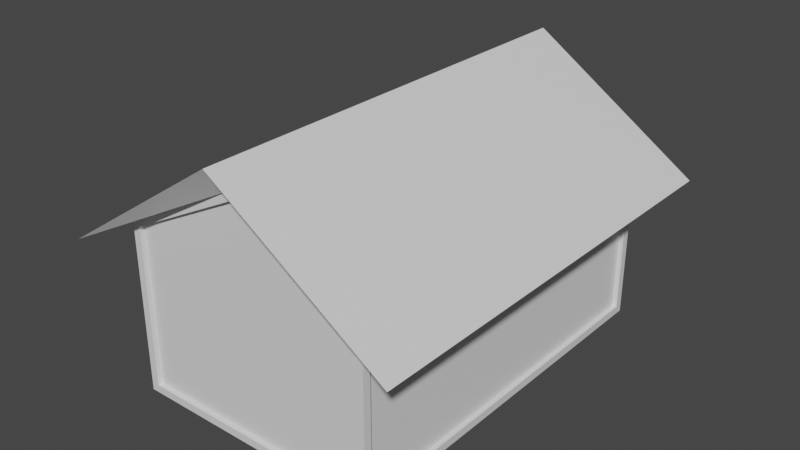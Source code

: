# Source: shack.blend  (saved by Blender 2.81.16; exported with 4.5.12 LTS)
import bpy
from mathutils import Matrix  # noqa: F401  (used for matrix-valued properties, if any)

bpy.ops.wm.read_factory_settings(use_empty=True)
scene = bpy.context.scene
scene.name = 'Scene'

# ---- collections
col_collection = bpy.data.collections.new('Collection'); scene.collection.children.link(col_collection)

# ---- materials (node trees are filled in below, after node groups)
mat_material = bpy.data.materials.new('Material')
mat_material.alpha_threshold = 0.0
mat_material.use_transparent_shadow = False
mat_material.line_color = (0.0, 0.0, 0.0, 1.0)

# ---- material node trees
mat_material.use_nodes = True; mat_material.node_tree.nodes.clear()
_N = mat_material.node_tree.nodes; _L = mat_material.node_tree.links
n0 = _N.new('ShaderNodeOutputMaterial'); n0.name = 'Material Output'; n0.location = (300, 300)
n1 = _N.new('ShaderNodeBsdfPrincipled'); n1.name = 'Principled BSDF'; n1.location = (10, 300)
n1.distribution = 'GGX'
n1.subsurface_method = 'BURLEY'
n1.inputs[2].default_value = 0.4
n1.inputs[3].default_value = 1.45
n1.inputs[27].default_value = (0.0, 0.0, 0.0, 1.0)
n1.inputs[28].default_value = 1.0
_L.new(n1.outputs[0], n0.inputs[0])
n0.is_active_output = True

# ---- world
world_world = bpy.data.worlds.new('World'); scene.world = world_world
world_world.use_nodes = True; world_world.node_tree.nodes.clear()
_N = world_world.node_tree.nodes; _L = world_world.node_tree.links
n0 = _N.new('ShaderNodeOutputWorld'); n0.name = 'World Output'; n0.location = (300, 300)
n1 = _N.new('ShaderNodeBackground'); n1.name = 'Background'; n1.location = (10, 300)
n1.inputs[0].default_value = (0.05088, 0.05088, 0.05088, 1.0)
_L.new(n1.outputs[0], n0.inputs[0])
n0.is_active_output = True
world_world.color = (0.05088, 0.05088, 0.05088)
world_world.use_sun_shadow = False
world_world.sun_shadow_jitter_overblur = 0.0

# ---- meshes
me_cube = bpy.data.meshes.new('Cube')
me_cube.from_pydata([(-1.828, 1.0, -1.0), (-1.828, -3.316, -1.0), (1.0, -3.316, -1.0), (1.0, 1.0, -1.0), (-1.778, -3.229, 0.8232), (-1.778, 0.9133, 0.8232), (-1.778, 0.9133, -0.9133), (-1.778, -3.229, -0.9133), (0.95, 0.9133, 0.8232), (0.95, -3.229, 0.8232), (0.95, -3.229, -0.9133), (0.95, 0.9133, -0.9133), (0.9151, -3.266, 0.858), (-0.4138, -3.266, 1.54), (-1.743, -3.266, 0.858), (-1.743, -3.266, -0.9151), (0.9151, -3.266, -0.9151), (-1.743, 0.95, 0.858), (-0.4138, 0.95, 1.54), (0.9151, 0.95, 0.858), (0.9151, 0.95, -0.9151), (-1.743, 0.95, -0.9151), (-1.828, -1.158, -1.0), (1.0, -1.158, -1.0), (-1.778, -1.158, 0.8232), (0.95, -1.158, 0.8232), (0.95, -1.158, -0.9133), (-1.828, -2.237, -1.0), (-1.828, -2.194, -0.9133), (-1.778, -2.194, -0.9133), (0.95, -2.194, 0.8232), (1.0, -2.237, -1.0), (-1.828, -2.194, 0.8232), (-1.778, -2.194, 0.8232), (0.95, -2.194, -0.9133), (1.0, -0.079, -1.0), (-1.828, -0.1223, 0.8232), (-1.778, -0.1223, 0.8232), (0.95, -0.1223, -0.9133), (-1.828, -0.079, -1.0), (-1.828, -0.1223, -0.9133), (-1.778, -0.1223, -0.9133), (0.95, -0.1223, 0.8232), (-1.778, 0.9133, -0.04504), (-1.778, -3.229, -0.04504), (-1.743, -3.266, -0.02852), (-1.743, 0.95, -0.02852), (-1.828, -3.229, 0.3891), (-1.778, -3.229, 0.3891), (-1.743, -3.266, 0.4148), (-1.828, 0.9133, 0.3891), (-1.778, 0.9133, 0.3891), (-1.743, 0.95, 0.4148), (1.0, 0.005854, -1.0), (-1.828, -0.0409, 0.8232), (-1.778, -0.0409, 0.8232), (0.95, -0.0409, -0.9133), (-1.828, 0.005854, -1.0), (-1.828, -0.0409, -0.9133), (-1.778, -0.0409, -0.9133), (0.95, -0.0409, 0.8232), (-1.778, -0.0409, -0.04504), (-1.778, -0.0409, 0.3891), (-1.828, -2.323, -1.0), (-1.828, -2.276, -0.9133), (-1.778, -2.276, -0.9133), (0.95, -2.276, 0.8232), (1.0, -2.323, -1.0), (-1.828, -2.276, 0.8232), (-1.778, -2.276, 0.8232), (0.95, -2.276, -0.9133), (-1.778, -2.276, -0.04504), (-1.778, -2.276, 0.3891), (-1.828, -3.229, 0.4695), (-1.778, -3.229, 0.4695), (-1.743, -3.266, 0.4968), (-1.778, -1.158, 0.4695), (-1.778, -2.194, 0.4695), (-1.778, -0.1223, 0.4695), (-1.828, 0.9133, 0.4695), (-1.778, 0.9133, 0.4695), (-1.743, 0.95, 0.4968), (-1.778, -0.0409, 0.4695), (-1.778, -2.276, 0.4695), (0.95, 0.9133, -0.04504), (0.95, -3.229, -0.04504), (0.9151, -3.266, -0.02852), (0.9151, 0.95, -0.02852), (0.95, -1.158, -0.04504), (0.95, -2.194, -0.04504), (0.95, -0.1223, -0.04504), (0.95, -0.0409, -0.04504), (0.95, -2.276, -0.04504), (0.95, -1.158, 0.3891), (0.95, -2.194, 0.3891), (0.95, -0.1223, 0.3891), (0.95, -0.0409, 0.3891), (0.95, -2.276, 0.3891), (0.95, 0.9133, 0.3891), (0.95, -3.229, 0.3891), (0.9151, -3.266, 0.4148), (0.9151, 0.95, 0.4148), (0.95, -1.158, 0.4564), (0.95, -2.194, 0.4564), (0.95, -0.1223, 0.4564), (0.95, -0.0409, 0.4564), (0.95, -2.276, 0.4564), (0.95, 0.9133, 0.4564), (0.95, -3.229, 0.4564), (0.9151, -3.266, 0.4835), (0.9151, 0.95, 0.4835), (-1.828, -2.194, -0.9133), (-1.828, -2.194, 0.8232), (-1.828, -0.1223, 0.8232), (-1.828, -0.1223, -0.9133), (-1.828, -3.229, 0.3891), (-1.828, 0.9133, 0.3891), (-1.828, -0.0409, 0.8232), (-1.828, -0.0409, -0.9133), (-1.828, -2.276, -0.9133), (-1.828, -2.276, 0.8232), (-1.828, -3.229, 0.4695), (-1.828, 0.9133, 0.4695)], [], [(63, 67, 2, 1), (83, 74, 4, 69), (105, 107, 8, 60), (13, 14, 75, 49, 45, 15, 16, 86, 100, 109, 12), (18, 19, 110, 101, 87, 20, 21, 46, 52, 81, 17), (103, 102, 25, 30), (78, 76, 24, 37), (39, 35, 23, 22), (68, 32, 33, 69), (106, 103, 30, 66), (76, 77, 33, 24), (22, 23, 31, 27), (57, 53, 35, 39), (58, 40, 41, 59), (102, 104, 42, 25), (29, 65, 119, 111), (65, 7, 44, 71), (79, 50, 51, 80), (71, 44, 48, 72), (43, 61, 62, 51), (6, 59, 61, 43), (80, 82, 55, 5), (0, 3, 53, 57), (104, 105, 60, 42), (36, 54, 55, 37), (80, 51, 116, 122), (108, 106, 66, 9), (28, 64, 65, 29), (27, 31, 67, 63), (59, 41, 114, 118), (69, 33, 112, 120), (47, 73, 74, 48), (10, 70, 92, 85), (38, 56, 91, 90), (26, 38, 90, 88), (70, 34, 89, 92), (34, 26, 88, 89), (56, 11, 84, 91), (85, 92, 97, 99), (90, 91, 96, 95), (88, 90, 95, 93), (92, 89, 94, 97), (89, 88, 93, 94), (91, 84, 98, 96), (99, 97, 106, 108), (95, 96, 105, 104), (93, 95, 104, 102), (97, 94, 103, 106), (94, 93, 102, 103), (96, 98, 107, 105), (37, 55, 117, 113), (48, 74, 121, 115)])
_uv = me_cube.uv_layers.new(name='UVMap')
_uv.uv.foreach_set('vector', [0.375, 0.8274, 0.375, 0.6925, 0.375, 0.75, 0.375, 1.0, 0.5587, 0.8193, 0.5587, 0.9849, 0.6029, 0.9849, 0.6029, 0.8193, 0.557, 0.5603, 0.557, 0.505, 0.6029, 0.505, 0.6029, 0.5603, 0.6096, 0.875, 0.6042, 0.9925, 0.5596, 0.9925, 0.5494, 0.9925, 0.4947, 0.9925, 0.3852, 0.9925, 0.3852, 0.7575, 0.4947, 0.7575, 0.5494, 0.7575, 0.5579, 0.7575, 0.6042, 0.7575, 0.6096, 0.375, 0.6042, 0.4925, 0.5579, 0.4925, 0.5494, 0.4925, 0.4947, 0.4925, 0.3852, 0.4925, 0.3852, 0.2575, 0.4947, 0.2575, 0.5494, 0.2575, 0.5596, 0.2575, 0.6042, 0.2575, 0.557, 0.685, 0.557, 0.625, 0.6029, 0.625, 0.6029, 0.685, 0.5587, 0.445, 0.5587, 0.625, 0.6029, 0.625, 0.6029, 0.445, 0.375, 0.4375, 0.375, 0.5625, 0.375, 0.625, 0.375, 0.625, 0.6029, 0.8193, 0.6029, 0.805, 0.6029, 0.805, 0.6029, 0.8193, 0.557, 0.6898, 0.557, 0.685, 0.6029, 0.685, 0.6029, 0.6898, 0.5587, 0.625, 0.5587, 0.805, 0.6029, 0.805, 0.6029, 0.625, 0.375, 0.625, 0.375, 0.625, 0.375, 0.6875, 0.375, 0.8125, 0.375, 0.4228, 0.375, 0.5576, 0.375, 0.5625, 0.375, 0.4375, 0.3858, 0.4309, 0.3858, 0.445, 0.3858, 0.445, 0.3858, 0.4309, 0.557, 0.625, 0.557, 0.565, 0.6029, 0.565, 0.6029, 0.625, 0.3858, 0.805, 0.3858, 0.8193, 0.3858, 0.8193, 0.3858, 0.805, 0.3858, 0.8193, 0.3858, 0.9849, 0.4944, 0.9849, 0.4944, 0.8193, 0.5587, 0.2651, 0.5486, 0.2651, 0.5486, 0.2651, 0.5587, 0.2651, 0.4944, 0.8193, 0.4944, 0.9849, 0.5486, 0.9849, 0.5486, 0.8193, 0.4944, 0.2651, 0.4944, 0.4309, 0.5486, 0.4309, 0.5486, 0.2651, 0.3858, 0.2651, 0.3858, 0.4309, 0.4944, 0.4309, 0.4944, 0.2651, 0.5587, 0.2651, 0.5587, 0.4309, 0.6029, 0.4309, 0.6029, 0.2651, 0.375, 0.25, 0.375, 0.5, 0.375, 0.5576, 0.375, 0.4228, 0.557, 0.565, 0.557, 0.5603, 0.6029, 0.5603, 0.6029, 0.565, 0.6029, 0.445, 0.6029, 0.4309, 0.6029, 0.4309, 0.6029, 0.445, 0.5587, 0.2651, 0.5486, 0.2651, 0.5486, 0.2651, 0.5587, 0.2651, 0.557, 0.745, 0.557, 0.6898, 0.6029, 0.6898, 0.6029, 0.745, 0.3858, 0.805, 0.3858, 0.8193, 0.3858, 0.8193, 0.3858, 0.805, 0.375, 0.8125, 0.375, 0.6875, 0.375, 0.6925, 0.375, 0.8274, 0.3858, 0.4309, 0.3858, 0.445, 0.3858, 0.445, 0.3858, 0.4309, 0.6029, 0.8193, 0.6029, 0.805, 0.6029, 0.805, 0.6029, 0.8193, 0.5486, 0.9849, 0.5587, 0.9849, 0.5587, 0.9849, 0.5486, 0.9849, 0.3858, 0.745, 0.3858, 0.6898, 0.4944, 0.6898, 0.4944, 0.745, 0.3858, 0.565, 0.3858, 0.5603, 0.4944, 0.5603, 0.4944, 0.565, 0.3858, 0.625, 0.3858, 0.565, 0.4944, 0.565, 0.4944, 0.625, 0.3858, 0.6898, 0.3858, 0.685, 0.4944, 0.685, 0.4944, 0.6898, 0.3858, 0.685, 0.3858, 0.625, 0.4944, 0.625, 0.4944, 0.685, 0.3858, 0.5603, 0.3858, 0.505, 0.4944, 0.505, 0.4944, 0.5603, 0.4944, 0.745, 0.4944, 0.6898, 0.5486, 0.6898, 0.5486, 0.745, 0.4944, 0.565, 0.4944, 0.5603, 0.5486, 0.5603, 0.5486, 0.565, 0.4944, 0.625, 0.4944, 0.565, 0.5486, 0.565, 0.5486, 0.625, 0.4944, 0.6898, 0.4944, 0.685, 0.5486, 0.685, 0.5486, 0.6898, 0.4944, 0.685, 0.4944, 0.625, 0.5486, 0.625, 0.5486, 0.685, 0.4944, 0.5603, 0.4944, 0.505, 0.5486, 0.505, 0.5486, 0.5603, 0.5486, 0.745, 0.5486, 0.6898, 0.557, 0.6898, 0.557, 0.745, 0.5486, 0.565, 0.5486, 0.5603, 0.557, 0.5603, 0.557, 0.565, 0.5486, 0.625, 0.5486, 0.565, 0.557, 0.565, 0.557, 0.625, 0.5486, 0.6898, 0.5486, 0.685, 0.557, 0.685, 0.557, 0.6898, 0.5486, 0.685, 0.5486, 0.625, 0.557, 0.625, 0.557, 0.685, 0.5486, 0.5603, 0.5486, 0.505, 0.557, 0.505, 0.557, 0.5603, 0.6029, 0.445, 0.6029, 0.4309, 0.6029, 0.4309, 0.6029, 0.445, 0.5486, 0.9849, 0.5587, 0.9849, 0.5587, 0.9849, 0.5486, 0.9849])
me_cube.materials.append(mat_material)
me_cube.use_remesh_preserve_volume = False
me_cube.use_remesh_preserve_attributes = False
me_cube.use_mirror_vertex_groups = False
me_cube.update()
me_cube_001 = bpy.data.meshes.new('Cube.001')
me_cube_001.from_pydata([(1.498, 1.287, 0.6469), (1.498, -3.603, 0.6469), (-2.326, 1.287, 0.6469), (-2.326, -3.603, 0.6469), (-0.4138, -3.603, 1.923), (-0.4138, 1.287, 1.923), (-1.828, -3.316, 0.9099), (1.0, 1.0, 0.9099), (1.0, -3.316, 0.9099), (-1.828, 1.0, 0.9099), (-0.4138, 1.0, 1.635), (-0.4138, -3.316, 1.635)], [], [(5, 2, 3, 4), (11, 4, 3, 6), (6, 3, 2, 9), (7, 0, 1, 8), (10, 5, 0, 7), (9, 2, 5, 10), (8, 1, 4, 11), (0, 5, 4, 1)])
_uv = me_cube_001.uv_layers.new(name='UVMap')
_uv.uv.foreach_set('vector', [0.75, 0.5, 0.875, 0.5, 0.875, 0.75, 0.75, 0.75, 0.6137, 0.875, 0.625, 0.875, 0.625, 1.0, 0.6137, 1.0, 0.6137, 0.0, 0.625, 0.0, 0.625, 0.25, 0.6137, 0.25, 0.6137, 0.5, 0.625, 0.5, 0.625, 0.75, 0.6137, 0.75, 0.6137, 0.375, 0.625, 0.375, 0.625, 0.5, 0.6137, 0.5, 0.6137, 0.25, 0.625, 0.25, 0.625, 0.375, 0.6137, 0.375, 0.6137, 0.75, 0.625, 0.75, 0.625, 0.875, 0.6137, 0.875, 0.625, 0.5, 0.75, 0.5, 0.75, 0.75, 0.625, 0.75])
me_cube_001.materials.append(mat_material)
me_cube_001.use_remesh_preserve_volume = False
me_cube_001.use_remesh_preserve_attributes = False
me_cube_001.use_mirror_vertex_groups = False
me_cube_001.update()
me_cube_002 = bpy.data.meshes.new('Cube.002')
me_cube_002.from_pydata([(0.9151, 1.0, -0.9151), (0.9151, -3.316, -0.9151), (-1.743, 1.0, -0.9151), (-1.743, -3.316, -0.9151), (-1.828, -3.316, 0.9099), (1.0, 1.0, 0.9099), (1.0, -3.316, 0.9099), (-1.828, 1.0, 0.9099), (-0.4138, 1.0, 1.635), (-0.4138, -3.316, 1.635), (1.0, 0.9133, -0.9133), (-1.828, 0.9133, -0.9133), (-1.828, -3.229, -0.9133), (1.0, -3.229, -0.9133), (-0.4138, -3.316, 1.54), (0.9151, 1.0, 0.858), (0.9151, -3.316, 0.858), (-1.743, 1.0, 0.858), (-1.743, -3.316, 0.858), (-0.4138, 1.0, 1.54), (-1.828, 1.0, -1.0), (-1.828, -3.316, -1.0), (1.0, -3.316, -1.0), (1.0, 1.0, -1.0), (1.0, 0.9133, 0.8232), (1.0, -3.229, 0.8232), (-1.828, 0.9133, 0.8232), (-1.828, -3.229, 0.8232), (-1.778, -3.229, 0.8232), (-1.778, 0.9133, 0.8232), (-1.778, 0.9133, -0.9133), (-1.778, -3.229, -0.9133), (0.95, 0.9133, 0.8232), (0.95, -3.229, 0.8232), (0.95, -3.229, -0.9133), (0.95, 0.9133, -0.9133), (0.9151, -3.266, 0.858), (-0.4138, -3.266, 1.54), (-1.743, -3.266, 0.858), (-1.743, -3.266, -0.9151), (0.9151, -3.266, -0.9151), (-1.743, 0.95, 0.858), (-0.4138, 0.95, 1.54), (0.9151, 0.95, 0.858), (0.9151, 0.95, -0.9151), (-1.743, 0.95, -0.9151), (-1.828, -1.158, -1.0), (1.0, -1.158, -1.0), (1.0, -1.158, 0.8232), (-1.828, -1.158, 0.8232), (-1.828, -1.158, -0.9133), (1.0, -1.158, -0.9133), (1.0, -1.158, 0.9099), (-1.828, -1.158, 0.9099), (-1.778, -1.158, 0.8232), (-1.778, -1.158, -0.9133), (0.95, -1.158, 0.8232), (0.95, -1.158, -0.9133), (-1.828, -2.237, -1.0), (1.0, -2.194, 0.8232), (-1.828, -2.194, -0.9133), (1.0, -2.237, 0.9099), (-1.778, -2.194, -0.9133), (0.95, -2.194, 0.8232), (1.0, -2.237, -1.0), (-1.828, -2.194, 0.8232), (1.0, -2.194, -0.9133), (-1.828, -2.237, 0.9099), (-1.778, -2.194, 0.8232), (0.95, -2.194, -0.9133), (1.0, -0.079, -1.0), (-1.828, -0.1223, 0.8232), (1.0, -0.1223, -0.9133), (-1.828, -0.079, 0.9099), (-1.778, -0.1223, 0.8232), (0.95, -0.1223, -0.9133), (-1.828, -0.079, -1.0), (1.0, -0.1223, 0.8232), (-1.828, -0.1223, -0.9133), (1.0, -0.079, 0.9099), (-1.778, -0.1223, -0.9133), (0.95, -0.1223, 0.8232), (-1.828, 1.0, -0.04504), (-1.828, -3.316, -0.04504), (-1.743, 1.0, -0.02852), (-1.743, -3.316, -0.02852), (-1.828, 0.9133, -0.04504), (-1.828, -3.229, -0.04504), (-1.778, 0.9133, -0.04504), (-1.778, -3.229, -0.04504), (-1.743, -3.266, -0.02852), (-1.743, 0.95, -0.02852), (-1.778, -2.194, -0.04504), (-1.778, -0.1223, -0.04504), (-1.828, -3.316, 0.4324), (-1.743, -3.316, 0.4148), (-1.828, -3.229, 0.3891), (-1.778, -3.229, 0.3891), (-1.743, -3.266, 0.4148), (-1.778, -1.158, 0.3891), (-1.778, -2.194, 0.3891), (-1.778, -0.1223, 0.3891), (-1.828, 1.0, 0.4324), (-1.743, 1.0, 0.4148), (-1.828, 0.9133, 0.3891), (-1.778, 0.9133, 0.3891), (-1.743, 0.95, 0.4148), (1.0, 0.005854, -1.0), (-1.828, -0.0409, 0.8232), (1.0, -0.0409, -0.9133), (-1.828, 0.005854, 0.9099), (-1.778, -0.0409, 0.8232), (0.95, -0.0409, -0.9133), (-1.828, 0.005854, -1.0), (1.0, -0.0409, 0.8232), (-1.828, -0.0409, -0.9133), (1.0, 0.005854, 0.9099), (-1.778, -0.0409, -0.9133), (0.95, -0.0409, 0.8232), (-1.778, -0.0409, -0.04504), (-1.778, -0.0409, 0.3891), (-1.828, -2.323, -1.0), (1.0, -2.276, 0.8232), (-1.828, -2.276, -0.9133), (1.0, -2.323, 0.9099), (-1.778, -2.276, -0.9133), (0.95, -2.276, 0.8232), (1.0, -2.323, -1.0), (-1.828, -2.276, 0.8232), (1.0, -2.276, -0.9133), (-1.828, -2.323, 0.9099), (-1.778, -2.276, 0.8232), (0.95, -2.276, -0.9133), (-1.778, -2.276, -0.04504), (-1.778, -2.276, 0.3891), (-1.828, -3.316, 0.5209), (-1.743, -3.316, 0.4968), (-1.828, -3.229, 0.4695), (-1.778, -3.229, 0.4695), (-1.743, -3.266, 0.4968), (-1.778, -1.158, 0.4695), (-1.778, -2.194, 0.4695), (-1.778, -0.1223, 0.4695), (-1.828, 1.0, 0.5209), (-1.743, 1.0, 0.4968), (-1.828, 0.9133, 0.4695), (-1.778, 0.9133, 0.4695), (-1.743, 0.95, 0.4968), (-1.778, -0.0409, 0.4695), (-1.778, -2.276, 0.4695), (1.0, 1.0, -0.04504), (1.0, -3.316, -0.04504), (0.9151, 1.0, -0.02852), (0.9151, -3.316, -0.02852), (1.0, 0.9133, -0.04504), (1.0, -3.229, -0.04504), (0.95, 0.9133, -0.04504), (0.95, -3.229, -0.04504), (0.9151, -3.266, -0.02852), (0.9151, 0.95, -0.02852), (1.0, 1.0, 0.4324), (1.0, -3.316, 0.4324), (0.9151, 1.0, 0.4148), (0.9151, -3.316, 0.4148), (1.0, 0.9133, 0.3891), (1.0, -3.229, 0.3891), (0.95, 0.9133, 0.3891), (0.95, -3.229, 0.3891), (0.9151, -3.266, 0.4148), (0.9151, 0.95, 0.4148), (1.0, 1.0, 0.5064), (1.0, -3.316, 0.5064), (0.9151, 1.0, 0.4835), (0.9151, -3.316, 0.4835), (1.0, 0.9133, 0.4564), (1.0, -3.229, 0.4564), (0.95, 0.9133, 0.4564), (0.95, -3.229, 0.4564), (0.9151, -3.266, 0.4835), (0.9151, 0.95, 0.4835), (-1.828, -2.194, -0.9133), (-1.828, -2.194, 0.8232), (-1.828, -0.1223, 0.8232), (-1.828, -0.1223, -0.9133), (-1.828, -2.194, -0.04504), (-1.828, -0.1223, -0.04504), (-1.828, -3.229, 0.3891), (-1.828, -1.158, 0.3891), (-1.828, -2.194, 0.3891), (-1.828, -0.1223, 0.3891), (-1.828, 0.9133, 0.3891), (-1.828, -0.0409, 0.8232), (-1.828, -0.0409, -0.9133), (-1.828, -0.0409, -0.04504), (-1.828, -0.0409, 0.3891), (-1.828, -2.276, -0.9133), (-1.828, -2.276, 0.8232), (-1.828, -2.276, -0.04504), (-1.828, -2.276, 0.3891), (-1.828, -3.229, 0.4695), (-1.828, -1.158, 0.4695), (-1.828, -2.194, 0.4695), (-1.828, -0.1223, 0.4695), (-1.828, 0.9133, 0.4695), (-1.828, -0.0409, 0.4695), (-1.828, -2.276, 0.4695)], [], [(174, 24, 32, 176), (85, 3, 39, 90), (152, 0, 44, 159), (86, 11, 30, 88), (2, 0, 23, 20), (1, 3, 21, 22), (172, 15, 5, 170), (153, 1, 22, 151), (84, 2, 20, 82), (136, 18, 4, 135), (14, 16, 6, 9), (19, 17, 7, 8), (15, 19, 8, 5), (18, 14, 9, 4), (115, 11, 20, 113), (129, 13, 22, 127), (154, 10, 23, 150), (175, 25, 6, 171), (145, 26, 7, 143), (87, 12, 21, 83), (114, 24, 5, 116), (128, 27, 4, 130), (108, 26, 29, 111), (123, 12, 31, 125), (137, 27, 28, 138), (155, 13, 34, 157), (109, 10, 35, 112), (122, 25, 33, 126), (16, 14, 37, 36), (173, 16, 36, 178), (3, 1, 40, 39), (14, 18, 38, 37), (0, 2, 45, 44), (19, 15, 43, 42), (17, 19, 42, 41), (144, 17, 41, 147), (77, 48, 56, 81), (66, 51, 57, 69), (78, 50, 55, 80), (65, 49, 54, 68), (71, 49, 53, 73), (59, 48, 52, 61), (72, 51, 47, 70), (60, 50, 46, 58), (123, 60, 58, 121), (122, 59, 61, 124), (129, 66, 69, 132), (48, 59, 63, 56), (50, 60, 62, 55), (49, 65, 67, 53), (51, 66, 64, 47), (109, 72, 70, 107), (108, 71, 73, 110), (101, 99, 187, 189), (114, 77, 81, 118), (51, 72, 75, 57), (49, 71, 74, 54), (48, 77, 79, 52), (50, 78, 76, 46), (2, 84, 91, 45), (12, 87, 89, 31), (96, 87, 83, 94), (11, 86, 82, 20), (3, 85, 83, 21), (103, 84, 82, 102), (104, 86, 88, 105), (95, 85, 90, 98), (136, 95, 98, 139), (144, 103, 102, 143), (137, 96, 94, 135), (68, 141, 201, 181), (84, 103, 106, 91), (87, 96, 97, 89), (86, 104, 102, 82), (85, 95, 94, 83), (24, 114, 118, 32), (11, 115, 117, 30), (26, 108, 110, 7), (10, 109, 107, 23), (72, 109, 112, 75), (77, 114, 116, 79), (78, 115, 113, 76), (92, 62, 180, 184), (13, 129, 132, 34), (27, 128, 131, 28), (25, 122, 124, 6), (12, 123, 121, 21), (59, 122, 126, 63), (99, 100, 188, 187), (65, 128, 130, 67), (66, 129, 127, 64), (119, 117, 192, 193), (27, 137, 135, 4), (17, 144, 143, 7), (26, 145, 146, 29), (18, 136, 139, 38), (105, 120, 194, 190), (120, 119, 193, 194), (103, 144, 147, 106), (138, 149, 205, 199), (104, 145, 143, 102), (95, 136, 135, 94), (1, 153, 158, 40), (165, 155, 157, 167), (13, 155, 151, 22), (164, 154, 150, 160), (163, 153, 151, 161), (0, 152, 150, 23), (162, 152, 159, 169), (10, 154, 156, 35), (172, 162, 169, 179), (173, 163, 161, 171), (174, 164, 160, 170), (175, 165, 167, 177), (153, 163, 168, 158), (155, 165, 161, 151), (152, 162, 160, 150), (154, 164, 166, 156), (25, 175, 177, 33), (24, 174, 170, 5), (16, 173, 171, 6), (15, 172, 179, 43), (163, 173, 178, 168), (165, 175, 171, 161), (162, 172, 170, 160), (164, 174, 176, 166), (204, 202, 182, 191), (192, 183, 185, 193), (193, 185, 189, 194), (184, 197, 198, 188), (180, 195, 197, 184), (201, 205, 196, 181), (188, 198, 205, 201), (190, 194, 204, 203), (194, 189, 202, 204), (187, 188, 201, 200), (189, 187, 200, 202), (198, 186, 199, 205), (141, 140, 200, 201), (80, 93, 185, 183), (140, 142, 202, 200), (134, 97, 186, 198), (111, 148, 204, 191), (100, 92, 184, 188), (148, 146, 203, 204), (133, 134, 198, 197), (93, 101, 189, 185), (125, 133, 197, 195), (142, 74, 182, 202), (149, 131, 196, 205)])
_uv = me_cube_002.uv_layers.new(name='UVMap')
_uv.uv.foreach_set('vector', [0.557, 0.505, 0.6029, 0.505, 0.6029, 0.505, 0.557, 0.505, 0.4947, 0.9925, 0.3852, 0.9925, 0.3852, 0.9925, 0.4947, 0.9925, 0.4947, 0.4925, 0.3852, 0.4925, 0.3852, 0.4925, 0.4947, 0.4925, 0.4944, 0.2651, 0.3858, 0.2651, 0.3858, 0.2651, 0.4944, 0.2651, 0.3852, 0.2575, 0.3852, 0.4925, 0.375, 0.5, 0.375, 0.25, 0.3852, 0.7575, 0.3852, 0.9925, 0.375, 1.0, 0.375, 0.75, 0.5579, 0.4925, 0.6042, 0.4925, 0.6137, 0.5, 0.5633, 0.5, 0.4947, 0.7575, 0.3852, 0.7575, 0.375, 0.75, 0.4944, 0.75, 0.4947, 0.2575, 0.3852, 0.2575, 0.375, 0.25, 0.4944, 0.25, 0.5596, 0.9925, 0.6042, 0.9925, 0.6137, 1.0, 0.5651, 1.0, 0.6096, 0.875, 0.6042, 0.7575, 0.6137, 0.75, 0.6137, 0.875, 0.6096, 0.375, 0.6042, 0.2575, 0.6137, 0.25, 0.6137, 0.375, 0.6042, 0.4925, 0.6096, 0.375, 0.6137, 0.375, 0.6137, 0.5, 0.6042, 0.9925, 0.6096, 0.875, 0.6137, 0.875, 0.6137, 1.0, 0.3858, 0.4309, 0.3858, 0.2651, 0.375, 0.25, 0.375, 0.4228, 0.3858, 0.6898, 0.3858, 0.745, 0.375, 0.75, 0.375, 0.6925, 0.4944, 0.505, 0.3858, 0.505, 0.375, 0.5, 0.4944, 0.5, 0.557, 0.745, 0.6029, 0.745, 0.6137, 0.75, 0.5633, 0.75, 0.5587, 0.2651, 0.6029, 0.2651, 0.6137, 0.25, 0.5651, 0.25, 0.4944, 0.9849, 0.3858, 0.9849, 0.375, 1.0, 0.4944, 1.0, 0.6029, 0.5603, 0.6029, 0.505, 0.6137, 0.5, 0.6137, 0.5576, 0.6029, 0.8193, 0.6029, 0.9849, 0.6137, 1.0, 0.6137, 0.8274, 0.6029, 0.4309, 0.6029, 0.2651, 0.6029, 0.2651, 0.6029, 0.4309, 0.3858, 0.8193, 0.3858, 0.9849, 0.3858, 0.9849, 0.3858, 0.8193, 0.5587, 0.9849, 0.6029, 0.9849, 0.6029, 0.9849, 0.5587, 0.9849, 0.4944, 0.745, 0.3858, 0.745, 0.3858, 0.745, 0.4944, 0.745, 0.3858, 0.5603, 0.3858, 0.505, 0.3858, 0.505, 0.3858, 0.5603, 0.6029, 0.6898, 0.6029, 0.745, 0.6029, 0.745, 0.6029, 0.6898, 0.6042, 0.7575, 0.6096, 0.875, 0.6096, 0.875, 0.6042, 0.7575, 0.5579, 0.7575, 0.6042, 0.7575, 0.6042, 0.7575, 0.5579, 0.7575, 0.3852, 0.9925, 0.3852, 0.7575, 0.3852, 0.7575, 0.3852, 0.9925, 0.6096, 0.875, 0.6042, 0.9925, 0.6042, 0.9925, 0.6096, 0.875, 0.3852, 0.4925, 0.3852, 0.2575, 0.3852, 0.2575, 0.3852, 0.4925, 0.6096, 0.375, 0.6042, 0.4925, 0.6042, 0.4925, 0.6096, 0.375, 0.6042, 0.2575, 0.6096, 0.375, 0.6096, 0.375, 0.6042, 0.2575, 0.5596, 0.2575, 0.6042, 0.2575, 0.6042, 0.2575, 0.5596, 0.2575, 0.6029, 0.565, 0.6029, 0.625, 0.6029, 0.625, 0.6029, 0.565, 0.3858, 0.685, 0.3858, 0.625, 0.3858, 0.625, 0.3858, 0.685, 0.3858, 0.445, 0.3858, 0.625, 0.3858, 0.625, 0.3858, 0.445, 0.6029, 0.805, 0.6029, 0.625, 0.6029, 0.625, 0.6029, 0.805, 0.6029, 0.445, 0.6029, 0.625, 0.6137, 0.625, 0.6137, 0.4375, 0.6029, 0.685, 0.6029, 0.625, 0.6137, 0.625, 0.6137, 0.6875, 0.3858, 0.565, 0.3858, 0.625, 0.375, 0.625, 0.375, 0.5625, 0.3858, 0.805, 0.3858, 0.625, 0.375, 0.625, 0.375, 0.8125, 0.3858, 0.8193, 0.3858, 0.805, 0.375, 0.8125, 0.375, 0.8274, 0.6029, 0.6898, 0.6029, 0.685, 0.6137, 0.6875, 0.6137, 0.6925, 0.3858, 0.6898, 0.3858, 0.685, 0.3858, 0.685, 0.3858, 0.6898, 0.6029, 0.625, 0.6029, 0.685, 0.6029, 0.685, 0.6029, 0.625, 0.3858, 0.625, 0.3858, 0.805, 0.3858, 0.805, 0.3858, 0.625, 0.6029, 0.625, 0.6029, 0.805, 0.6137, 0.8125, 0.6137, 0.625, 0.3858, 0.625, 0.3858, 0.685, 0.375, 0.6875, 0.375, 0.625, 0.3858, 0.5603, 0.3858, 0.565, 0.375, 0.5625, 0.375, 0.5576, 0.6029, 0.4309, 0.6029, 0.445, 0.6137, 0.4375, 0.6137, 0.4228, 0.0, 0.0, 0.0, 0.0, 0.0, 0.0, 0.0, 0.0, 0.6029, 0.5603, 0.6029, 0.565, 0.6029, 0.565, 0.6029, 0.5603, 0.3858, 0.625, 0.3858, 0.565, 0.3858, 0.565, 0.3858, 0.625, 0.6029, 0.625, 0.6029, 0.445, 0.6029, 0.445, 0.6029, 0.625, 0.6029, 0.625, 0.6029, 0.565, 0.6137, 0.5625, 0.6137, 0.625, 0.3858, 0.625, 0.3858, 0.445, 0.375, 0.4375, 0.375, 0.625, 0.3852, 0.2575, 0.4947, 0.2575, 0.4947, 0.2575, 0.3852, 0.2575, 0.3858, 0.9849, 0.4944, 0.9849, 0.4944, 0.9849, 0.3858, 0.9849, 0.5486, 0.9849, 0.4944, 0.9849, 0.4944, 1.0, 0.5541, 1.0, 0.3858, 0.2651, 0.4944, 0.2651, 0.4944, 0.25, 0.375, 0.25, 0.3852, 0.9925, 0.4947, 0.9925, 0.4944, 1.0, 0.375, 1.0, 0.5494, 0.2575, 0.4947, 0.2575, 0.4944, 0.25, 0.5541, 0.25, 0.5486, 0.2651, 0.4944, 0.2651, 0.4944, 0.2651, 0.5486, 0.2651, 0.5494, 0.9925, 0.4947, 0.9925, 0.4947, 0.9925, 0.5494, 0.9925, 0.5596, 0.9925, 0.5494, 0.9925, 0.5494, 0.9925, 0.5596, 0.9925, 0.5596, 0.2575, 0.5494, 0.2575, 0.5541, 0.25, 0.5651, 0.25, 0.5587, 0.9849, 0.5486, 0.9849, 0.5541, 1.0, 0.5651, 1.0, 0.6029, 0.805, 0.5587, 0.805, 0.5587, 0.805, 0.6029, 0.805, 0.4947, 0.2575, 0.5494, 0.2575, 0.5494, 0.2575, 0.4947, 0.2575, 0.4944, 0.9849, 0.5486, 0.9849, 0.5486, 0.9849, 0.4944, 0.9849, 0.4944, 0.2651, 0.5486, 0.2651, 0.5541, 0.25, 0.4944, 0.25, 0.4947, 0.9925, 0.5494, 0.9925, 0.5541, 1.0, 0.4944, 1.0, 0.6029, 0.505, 0.6029, 0.5603, 0.6029, 0.5603, 0.6029, 0.505, 0.3858, 0.2651, 0.3858, 0.4309, 0.3858, 0.4309, 0.3858, 0.2651, 0.6029, 0.2651, 0.6029, 0.4309, 0.6137, 0.4228, 0.6137, 0.25, 0.3858, 0.505, 0.3858, 0.5603, 0.375, 0.5576, 0.375, 0.5, 0.3858, 0.565, 0.3858, 0.5603, 0.3858, 0.5603, 0.3858, 0.565, 0.6029, 0.565, 0.6029, 0.5603, 0.6137, 0.5576, 0.6137, 0.5625, 0.3858, 0.445, 0.3858, 0.4309, 0.375, 0.4228, 0.375, 0.4375, 0.0, 0.0, 0.0, 0.0, 0.0, 0.0, 0.0, 0.0, 0.3858, 0.745, 0.3858, 0.6898, 0.3858, 0.6898, 0.3858, 0.745, 0.6029, 0.9849, 0.6029, 0.8193, 0.6029, 0.8193, 0.6029, 0.9849, 0.6029, 0.745, 0.6029, 0.6898, 0.6137, 0.6925, 0.6137, 0.75, 0.3858, 0.9849, 0.3858, 0.8193, 0.375, 0.8274, 0.375, 1.0, 0.6029, 0.685, 0.6029, 0.6898, 0.6029, 0.6898, 0.6029, 0.685, 0.0, 0.0, 0.0, 0.0, 0.0, 0.0, 0.0, 0.0, 0.6029, 0.805, 0.6029, 0.8193, 0.6137, 0.8274, 0.6137, 0.8125, 0.3858, 0.685, 0.3858, 0.6898, 0.375, 0.6925, 0.375, 0.6875, 0.4944, 0.4309, 0.3858, 0.4309, 0.3858, 0.4309, 0.4944, 0.4309, 0.6029, 0.9849, 0.5587, 0.9849, 0.5651, 1.0, 0.6137, 1.0, 0.6042, 0.2575, 0.5596, 0.2575, 0.5651, 0.25, 0.6137, 0.25, 0.6029, 0.2651, 0.5587, 0.2651, 0.5587, 0.2651, 0.6029, 0.2651, 0.6042, 0.9925, 0.5596, 0.9925, 0.5596, 0.9925, 0.6042, 0.9925, 0.5486, 0.2651, 0.5486, 0.4309, 0.5486, 0.4309, 0.5486, 0.2651, 0.5486, 0.4309, 0.4944, 0.4309, 0.4944, 0.4309, 0.5486, 0.4309, 0.5494, 0.2575, 0.5596, 0.2575, 0.5596, 0.2575, 0.5494, 0.2575, 0.5587, 0.9849, 0.5587, 0.8193, 0.5587, 0.8193, 0.5587, 0.9849, 0.5486, 0.2651, 0.5587, 0.2651, 0.5651, 0.25, 0.5541, 0.25, 0.5494, 0.9925, 0.5596, 0.9925, 0.5651, 1.0, 0.5541, 1.0, 0.3852, 0.7575, 0.4947, 0.7575, 0.4947, 0.7575, 0.3852, 0.7575, 0.5486, 0.745, 0.4944, 0.745, 0.4944, 0.745, 0.5486, 0.745, 0.3858, 0.745, 0.4944, 0.745, 0.4944, 0.75, 0.375, 0.75, 0.5486, 0.505, 0.4944, 0.505, 0.4944, 0.5, 0.5541, 0.5, 0.5494, 0.7575, 0.4947, 0.7575, 0.4944, 0.75, 0.5541, 0.75, 0.3852, 0.4925, 0.4947, 0.4925, 0.4944, 0.5, 0.375, 0.5, 0.5494, 0.4925, 0.4947, 0.4925, 0.4947, 0.4925, 0.5494, 0.4925, 0.3858, 0.505, 0.4944, 0.505, 0.4944, 0.505, 0.3858, 0.505, 0.5579, 0.4925, 0.5494, 0.4925, 0.5494, 0.4925, 0.5579, 0.4925, 0.5579, 0.7575, 0.5494, 0.7575, 0.5541, 0.75, 0.5633, 0.75, 0.557, 0.505, 0.5486, 0.505, 0.5541, 0.5, 0.5633, 0.5, 0.557, 0.745, 0.5486, 0.745, 0.5486, 0.745, 0.557, 0.745, 0.4947, 0.7575, 0.5494, 0.7575, 0.5494, 0.7575, 0.4947, 0.7575, 0.4944, 0.745, 0.5486, 0.745, 0.5541, 0.75, 0.4944, 0.75, 0.4947, 0.4925, 0.5494, 0.4925, 0.5541, 0.5, 0.4944, 0.5, 0.4944, 0.505, 0.5486, 0.505, 0.5486, 0.505, 0.4944, 0.505, 0.6029, 0.745, 0.557, 0.745, 0.557, 0.745, 0.6029, 0.745, 0.6029, 0.505, 0.557, 0.505, 0.5633, 0.5, 0.6137, 0.5, 0.6042, 0.7575, 0.5579, 0.7575, 0.5633, 0.75, 0.6137, 0.75, 0.6042, 0.4925, 0.5579, 0.4925, 0.5579, 0.4925, 0.6042, 0.4925, 0.5494, 0.7575, 0.5579, 0.7575, 0.5579, 0.7575, 0.5494, 0.7575, 0.5486, 0.745, 0.557, 0.745, 0.5633, 0.75, 0.5541, 0.75, 0.5494, 0.4925, 0.5579, 0.4925, 0.5633, 0.5, 0.5541, 0.5, 0.5486, 0.505, 0.557, 0.505, 0.557, 0.505, 0.5486, 0.505, 0.5587, 0.4309, 0.5587, 0.445, 0.6029, 0.445, 0.6029, 0.4309, 0.3858, 0.4309, 0.3858, 0.445, 0.4944, 0.445, 0.4944, 0.4309, 0.4944, 0.4309, 0.4944, 0.445, 0.5486, 0.445, 0.5486, 0.4309, 0.4944, 0.805, 0.4944, 0.8193, 0.5486, 0.8193, 0.5486, 0.805, 0.3858, 0.805, 0.3858, 0.8193, 0.4944, 0.8193, 0.4944, 0.805, 0.5587, 0.805, 0.5587, 0.8193, 0.6029, 0.8193, 0.6029, 0.805, 0.5486, 0.805, 0.5486, 0.8193, 0.5587, 0.8193, 0.5587, 0.805, 0.5486, 0.2651, 0.5486, 0.4309, 0.5587, 0.4309, 0.5587, 0.2651, 0.5486, 0.4309, 0.5486, 0.445, 0.5587, 0.445, 0.5587, 0.4309, 0.5486, 0.625, 0.5486, 0.805, 0.5587, 0.805, 0.5587, 0.625, 0.5486, 0.445, 0.5486, 0.625, 0.5587, 0.625, 0.5587, 0.445, 0.5486, 0.8193, 0.5486, 0.9849, 0.5587, 0.9849, 0.5587, 0.8193, 0.5587, 0.805, 0.5587, 0.625, 0.5587, 0.625, 0.5587, 0.805, 0.0, 0.0, 0.0, 0.0, 0.0, 0.0, 0.0, 0.0, 0.5587, 0.625, 0.5587, 0.445, 0.5587, 0.445, 0.5587, 0.625, 0.5486, 0.8193, 0.5486, 0.9849, 0.5486, 0.9849, 0.5486, 0.8193, 0.6029, 0.4309, 0.5587, 0.4309, 0.5587, 0.4309, 0.6029, 0.4309, 0.0, 0.0, 0.0, 0.0, 0.0, 0.0, 0.0, 0.0, 0.5587, 0.4309, 0.5587, 0.2651, 0.5587, 0.2651, 0.5587, 0.4309, 0.4944, 0.8193, 0.5486, 0.8193, 0.5486, 0.8193, 0.4944, 0.8193, 0.0, 0.0, 0.0, 0.0, 0.0, 0.0, 0.0, 0.0, 0.3858, 0.8193, 0.4944, 0.8193, 0.4944, 0.8193, 0.3858, 0.8193, 0.5587, 0.445, 0.6029, 0.445, 0.6029, 0.445, 0.5587, 0.445, 0.5587, 0.8193, 0.6029, 0.8193, 0.6029, 0.8193, 0.5587, 0.8193])
me_cube_002.materials.append(mat_material)
me_cube_002.use_remesh_preserve_volume = False
me_cube_002.use_remesh_preserve_attributes = False
me_cube_002.use_mirror_vertex_groups = False
me_cube_002.update()
me_cube_003 = bpy.data.meshes.new('Cube.003')
me_cube_003.from_pydata([(-1.0, -1.0, -1.0), (-1.0, -1.0, 1.0), (-1.0, 1.0, -1.0), (-1.0, 1.0, 1.0), (1.0, -1.0, -1.0), (1.0, -1.0, 1.0), (1.0, 1.0, -1.0), (1.0, 1.0, 1.0)], [], [(2, 6, 7, 3), (6, 4, 5, 7), (4, 0, 1, 5), (2, 0, 4, 6), (7, 5, 1, 3)])
_uv = me_cube_003.uv_layers.new(name='UVMap')
_uv.uv.foreach_set('vector', [0.375, 0.25, 0.375, 0.5, 0.625, 0.5, 0.625, 0.25, 0.375, 0.5, 0.375, 0.75, 0.625, 0.75, 0.625, 0.5, 0.375, 0.75, 0.375, 1.0, 0.625, 1.0, 0.625, 0.75, 0.125, 0.5, 0.125, 0.75, 0.375, 0.75, 0.375, 0.5, 0.625, 0.5, 0.625, 0.75, 0.875, 0.75, 0.875, 0.5])
me_cube_003.use_remesh_fix_poles = True
me_cube_003.use_remesh_preserve_attributes = False
me_cube_003.use_mirror_vertex_groups = False
me_cube_003.update()

# ---- objects
ob_body = bpy.data.objects.new('body', me_cube)
ob_roof = bpy.data.objects.new('Roof', me_cube_001)
ob_trim = bpy.data.objects.new('Trim', me_cube_002)
ob_cube = bpy.data.objects.new('Cube', me_cube_003)

# ---- transforms, parenting, visibility, modifiers, constraints
ob_body.location = (0.0, 0.0, 0.0)
ob_body.lock_rotations_4d = False
ob_body.empty_display_type = 'ARROWS'
ob_body.lineart.crease_threshold = 0.0
ob_roof.location = (0.0, 0.0, 0.0)
ob_roof.lock_rotations_4d = False
ob_roof.empty_display_type = 'ARROWS'
ob_roof.lineart.crease_threshold = 0.0
ob_trim.location = (0.0, 0.0, 0.0)
ob_trim.lock_rotations_4d = False
ob_trim.empty_display_type = 'ARROWS'
ob_trim.lineart.crease_threshold = 0.0
ob_cube.location = (-0.6898, -1.2, 0.01996)
ob_cube.scale = (1.0, 2.0, 1.0)
ob_cube.lineart.crease_threshold = 0.0

# ---- collection membership
col_collection.objects.link(ob_body)
col_collection.objects.link(ob_roof)
col_collection.objects.link(ob_trim)
col_collection.objects.link(ob_cube)

# ---- scene / render settings (as saved in the file)
scene.frame_start = 1; scene.frame_end = 250; scene.frame_set(1)
scene.render.engine = 'BLENDER_EEVEE_NEXT'
scene.cycles.use_denoising = False
scene.cycles.samples = 128
scene.cycles.sampling_pattern = 'TABULATED_SOBOL'
scene.cycles.use_adaptive_sampling = False
scene.cycles.use_light_tree = False
scene.view_settings.view_transform = 'Filmic'
bpy.context.view_layer.update()

# ---- added for rendering (the .blend has no active camera and no usable light): camera, sun
cam_auto = bpy.data.cameras.new('AutoCamera')
cam_auto.lens = 50.0
cam_auto.sensor_width = 36.0
cam_auto.clip_end = 1000.0
ob_auto_camera = bpy.data.objects.new('AutoCamera', cam_auto)
scene.collection.objects.link(ob_auto_camera)
ob_auto_camera.location = (5.935, -8.77659, 5.54079)
ob_auto_camera.rotation_euler = (1.09748, -7.21219e-08, 0.694738)
scene.camera = ob_auto_camera
light_auto_sun = bpy.data.lights.new('AutoSun', 'SUN')
light_auto_sun.energy = 3.0
light_auto_sun.angle = 0.0523599
ob_auto_sun = bpy.data.objects.new('AutoSun', light_auto_sun)
scene.collection.objects.link(ob_auto_sun)
ob_auto_sun.rotation_euler = (0.872665, 0.174533, 0.523599)
bpy.context.view_layer.update()

